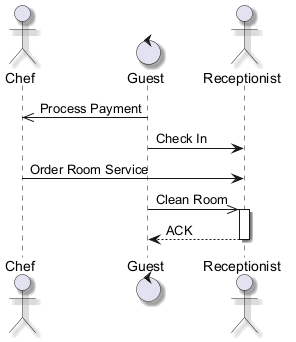

The diagram above was rendered by PlantUML. Its source (embedded in the PNG):
@startuml
skinparam backgroundColor #FFFFFF
skinparam roundCorner 15
skinparam shadowing true
actor "Chef" as C
control "Guest" as G
actor "Receptionist" as R
G ->> C : Process Payment
G -> R : Check In
C -> R : Order Room Service
G ->> R : Clean Room
activate R
R --> G : ACK
deactivate R
@enduml